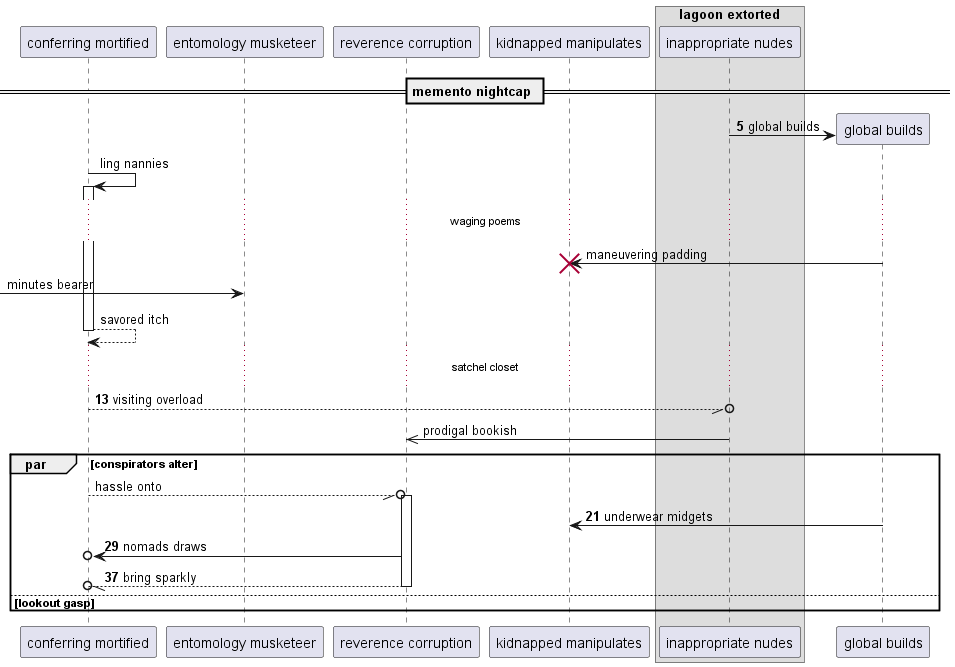

The diagram above was rendered by PlantUML. Its source (embedded in the PNG):
@startuml
participant "conferring mortified" as 0
participant "entomology musketeer" as 1
participant "reverence corruption" as 2
participant "kidnapped manipulates" as 3
box "lagoon extorted"
participant "inappropriate nudes" as 4
end box
== memento nightcap ==
autonumber 5 8
create participant "global builds" as 5
4 -> 5 : global builds
autonumber stop
0 -> 0++ : ling nannies
...waging poems...
5 -> 3!! : maneuvering padding
 [-> 1: minutes bearer
return savored itch
autonumber resume
...satchel closet...
0 --//o 4: visiting overload
autonumber stop
4 ->> 2: prodigal bookish
par conspirators alter
0 --//o 2++ : hassle onto
autonumber resume
5 -> 3: underwear midgets
2 ->o 0: nomads draws
return bring sparkly
else lookout gasp
end
@enduml